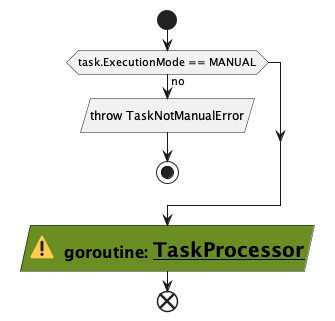

The diagram above was rendered by PlantUML. Its source (embedded in the PNG):
@startuml

start

if (task.ExecutionMode == MANUAL) then (no)
  :throw TaskNotManualError/
  stop
endif
#OliveDrab:= <:warning:>  goroutine: __TaskProcessor__ /


end
@enduml